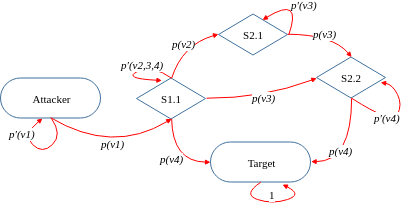

The diagram above was exported from draw.io. Its source (the exported page's mxGraphModel, read from the mxfile embedded in the PNG):
<mxGraphModel dx="758" dy="434" grid="1" gridSize="10" guides="1" tooltips="1" connect="1" arrows="1" fold="1" page="1" pageScale="1" pageWidth="850" pageHeight="1100" math="0" shadow="0">
  <root>
    <mxCell id="0" />
    <mxCell id="1" parent="0" />
    <mxCell id="2" value="&lt;font style=&quot;font-size:11px;font-family:Calibri;color:#000000;direction:ltr;letter-spacing:0px;line-height:120%;opacity:1&quot;&gt;&lt;i&gt;p&amp;prime;(v1)&lt;br/&gt;&lt;/i&gt;&lt;/font&gt;" style="vsdxID=66;edgeStyle=none;startArrow=none;endArrow=block;startSize=3;endSize=3;strokeColor=#ff0000;spacingTop=0;spacingBottom=0;spacingLeft=0;spacingRight=0;verticalAlign=middle;html=1;labelBackgroundColor=#ffffff;align=center;orthogonalLoop=1;curved=1;" edge="1" parent="1">
      <mxGeometry x="0.5044" relative="1" as="geometry">
        <Array as="points">
          <mxPoint x="750" y="760" />
          <mxPoint x="730" y="780" />
          <mxPoint x="710" y="760" />
        </Array>
        <mxPoint x="739" y="744" as="sourcePoint" />
        <mxPoint x="730" y="744" as="targetPoint" />
        <mxPoint as="offset" />
      </mxGeometry>
    </mxCell>
    <mxCell id="3" value="&lt;font style=&quot;font-size:11px;font-family:Calibri;color:#000000;direction:ltr;letter-spacing:0px;line-height:120%;opacity:1&quot;&gt;Attacker&lt;br/&gt;&lt;/font&gt;" style="verticalAlign=middle;align=center;vsdxID=61;fillColor=#44749f;gradientColor=none;fillOpacity=0;shape=stencil(tVLRDsIgDPwaHkkQYuL7nP9BXLc1IiwF3fb3Qphxm9MHE996ves1R2Gq8K3ugEnhA7kL9FiFlqkjkxJtC4QhVkyVTBW1I2jI3WyVcaeTMlVXd08OQ56TIo1IMWa4ExmfstagnWkPX7WazpGjlS9N4v2Et62eJNcDek4u6IDOLjijqQEel/Da6GZB+R6ge2tvRpBbe38J8OHd/hIhFq/z1WhMvv6cX587tvJXUeUD);strokeColor=#41719c;spacingTop=-1;spacingBottom=-1;spacingLeft=-1;spacingRight=-1;labelBackgroundColor=none;rounded=0;html=1;whiteSpace=wrap;" vertex="1" parent="1">
      <mxGeometry x="688" y="703.5" width="100" height="40" as="geometry" />
    </mxCell>
    <mxCell id="4" value="&lt;font style=&quot;font-size:11px;font-family:Calibri;color:#000000;direction:ltr;letter-spacing:0px;line-height:120%;opacity:1&quot;&gt;Target&lt;br/&gt;&lt;/font&gt;" style="verticalAlign=middle;align=center;vsdxID=62;fillColor=#44749f;gradientColor=none;fillOpacity=0;shape=stencil(tVLRDsIgDPwaHkkQYuL7nP9BXLc1IiwF3fb3Qphxm9MHE996ves1R2Gq8K3ugEnhA7kL9FiFlqkjkxJtC4QhVkyVTBW1I2jI3WyVcaeTMlVXd08OQ56TIo1IMWa4ExmfstagnWkPX7WazpGjlS9N4v2Et62eJNcDek4u6IDOLjijqQEel/Da6GZB+R6ge2tvRpBbe38J8OHd/hIhFq/z1WhMvv6cX587tvJXUeUD);strokeColor=#41719c;spacingTop=-1;spacingBottom=-1;spacingLeft=-1;spacingRight=-1;labelBackgroundColor=none;rounded=0;html=1;whiteSpace=wrap;" vertex="1" parent="1">
      <mxGeometry x="898" y="767.5" width="100" height="40" as="geometry" />
    </mxCell>
    <mxCell id="5" style="vsdxID=63;fillColor=#44749f;gradientColor=none;fillOpacity=0;shape=stencil(UzV2Ls5ILEhVNTIoLinKz04tz0wpyVA1dlE1MsrMy0gtyiwBslSNXVWNndPyi1LTi/JL81Ig/IJEkEoQKze/DGRCBUSfAUiHkUElhGcK4bpBVOZk5iGpNEVVikeloQHZpsK0YlWLz1QgA+HFtMycHEgIIcujBwlQCBKcxq4A);strokeColor=#41719c;spacingTop=-1;spacingBottom=-1;spacingLeft=-1;spacingRight=-1;labelBackgroundColor=none;rounded=0;html=1;whiteSpace=wrap;" vertex="1" parent="1">
      <mxGeometry x="824" y="703.5" width="69" height="41" as="geometry" />
    </mxCell>
    <mxCell id="6" value="&lt;font style=&quot;font-size:11px;font-family:Calibri;color:#000000;direction:ltr;letter-spacing:0px;line-height:120%;opacity:1&quot;&gt;S1.1&lt;br/&gt;&lt;/font&gt;" style="text;vsdxID=63;fillColor=none;gradientColor=none;fillOpacity=0;strokeColor=none;spacingTop=-1;spacingBottom=-1;spacingLeft=-1;spacingRight=-1;labelBackgroundColor=none;rounded=0;html=1;whiteSpace=wrap;verticalAlign=middle;align=center;;html=1;" vertex="1" parent="5">
      <mxGeometry x="5.83" y="4.96" width="58.29" height="30.89" as="geometry" />
    </mxCell>
    <mxCell id="7" value="&lt;font style=&quot;font-size:11px;font-family:Calibri;color:#000000;direction:ltr;letter-spacing:0px;line-height:120%;opacity:1&quot;&gt;&lt;i&gt;p&amp;prime;(v2,3,4)&lt;/i&gt;&lt;/font&gt;&lt;font style=&quot;font-size:11px;font-family:Themed;color:#000000;direction:ltr;letter-spacing:0px;line-height:120%;opacity:1&quot;&gt;&lt;br/&gt;&lt;/font&gt;" style="vsdxID=67;edgeStyle=none;startArrow=none;endArrow=block;startSize=3;endSize=3;strokeColor=#ff0000;spacingTop=0;spacingBottom=0;spacingLeft=0;spacingRight=0;verticalAlign=middle;html=1;labelBackgroundColor=#ffffff;align=center;exitX=0.5072463768115942;exitY=0;exitDx=0;exitDy=0;exitPerimeter=0;entryX=0.335;entryY=-0.08;entryDx=0;entryDy=0;entryPerimeter=0;curved=1;" edge="1" parent="5" source="5" target="6">
      <mxGeometry x="-0.5119" y="10" relative="1" as="geometry">
        <Array as="points">
          <mxPoint x="16" y="-13.5" />
          <mxPoint x="-14" y="0.5" />
        </Array>
        <mxPoint x="-14" y="-9" as="offset" />
      </mxGeometry>
    </mxCell>
    <mxCell id="8" style="vsdxID=64;fillColor=#44749f;gradientColor=none;fillOpacity=0;shape=stencil(UzV2Ls5ILEhVNTIoLinKz04tz0wpyVA1dlE1MsrMy0gtyiwBslSNXVWNndPyi1LTi/JL81Ig/IJEkEoQKze/DGRCBUSfAUiHkUElhGcK4bpBVOZk5iGpNEVVikeloQHZpsK0YlWLz1QgA+HFtMycHEgIIcujBwlQCBKcxq4A);strokeColor=#41719c;spacingTop=-1;spacingBottom=-1;spacingLeft=-1;spacingRight=-1;labelBackgroundColor=none;rounded=0;html=1;whiteSpace=wrap;" vertex="1" parent="1">
      <mxGeometry x="906" y="639.5" width="69" height="41" as="geometry" />
    </mxCell>
    <mxCell id="9" value="&lt;font style=&quot;font-size:11px;font-family:Calibri;color:#000000;direction:ltr;letter-spacing:0px;line-height:120%;opacity:1&quot;&gt;S2.1&lt;br/&gt;&lt;/font&gt;" style="text;vsdxID=64;fillColor=none;gradientColor=none;fillOpacity=0;strokeColor=none;spacingTop=-1;spacingBottom=-1;spacingLeft=-1;spacingRight=-1;labelBackgroundColor=none;rounded=0;html=1;whiteSpace=wrap;verticalAlign=middle;align=center;;html=1;" vertex="1" parent="8">
      <mxGeometry x="5.83" y="4.96" width="58.29" height="30.89" as="geometry" />
    </mxCell>
    <mxCell id="10" value="&lt;font style=&quot;font-size:11px;font-family:Calibri;color:#000000;direction:ltr;letter-spacing:0px;line-height:120%;opacity:1&quot;&gt;&lt;i&gt;p&amp;prime;(v3)&lt;/i&gt;&lt;/font&gt;&lt;font style=&quot;font-size:11px;font-family:Themed;color:#000000;direction:ltr;letter-spacing:0px;line-height:120%;opacity:1&quot;&gt;&lt;br/&gt;&lt;/font&gt;" style="vsdxID=68;edgeStyle=none;startArrow=none;endArrow=block;startSize=3;endSize=3;strokeColor=#ff0000;spacingTop=0;spacingBottom=0;spacingLeft=0;spacingRight=0;verticalAlign=middle;html=1;labelBackgroundColor=#ffffff;align=center;exitX=1.016;exitY=0.505;exitDx=0;exitDy=0;exitPerimeter=0;entryX=0.655;entryY=0.028;entryDx=0;entryDy=0;entryPerimeter=0;curved=1;" edge="1" parent="8" source="8" target="9">
      <mxGeometry x="0.0174" y="9" relative="1" as="geometry">
        <Array as="points">
          <mxPoint x="84" y="-18.5" />
        </Array>
        <mxPoint as="offset" />
      </mxGeometry>
    </mxCell>
    <mxCell id="11" style="vsdxID=65;fillColor=#44749f;gradientColor=none;fillOpacity=0;shape=stencil(UzV2Ls5ILEhVNTIoLinKz04tz0wpyVA1dlE1MsrMy0gtyiwBslSNXVWNndPyi1LTi/JL81Ig/IJEkEoQKze/DGRCBUSfAUiHkUElhGcK4bpBVOZk5iGpNEVVikeloQHZpsK0YlWLz1QgA+HFtMycHEgIIcujBwlQCBKcxq4A);strokeColor=#41719c;spacingTop=-1;spacingBottom=-1;spacingLeft=-1;spacingRight=-1;labelBackgroundColor=none;rounded=0;html=1;whiteSpace=wrap;" vertex="1" parent="1">
      <mxGeometry x="1004" y="682.5" width="69" height="41" as="geometry" />
    </mxCell>
    <mxCell id="12" value="&lt;font style=&quot;font-size:11px;font-family:Calibri;color:#000000;direction:ltr;letter-spacing:0px;line-height:120%;opacity:1&quot;&gt;S2.2&lt;br/&gt;&lt;/font&gt;" style="text;vsdxID=65;fillColor=none;gradientColor=none;fillOpacity=0;strokeColor=none;spacingTop=-1;spacingBottom=-1;spacingLeft=-1;spacingRight=-1;labelBackgroundColor=none;rounded=0;html=1;whiteSpace=wrap;verticalAlign=middle;align=center;;html=1;" vertex="1" parent="11">
      <mxGeometry x="5.83" y="4.96" width="58.29" height="30.89" as="geometry" />
    </mxCell>
    <mxCell id="13" value="&lt;font style=&quot;font-size:11px;font-family:Calibri;color:#000000;direction:ltr;letter-spacing:0px;line-height:120%;opacity:1&quot;&gt;&lt;i&gt;p&amp;prime;(v4)&lt;/i&gt;&lt;/font&gt;&lt;font style=&quot;font-size:11px;font-family:Themed;color:#000000;direction:ltr;letter-spacing:0px;line-height:120%;opacity:1&quot;&gt;&lt;br/&gt;&lt;/font&gt;" style="vsdxID=69;edgeStyle=none;startArrow=none;endArrow=block;startSize=3;endSize=3;strokeColor=#ff0000;spacingTop=0;spacingBottom=0;spacingLeft=0;spacingRight=0;verticalAlign=middle;html=1;labelBackgroundColor=#ffffff;align=center;exitX=0.5072463768115942;exitY=1;exitDx=0;exitDy=0;exitPerimeter=0;curved=1;" edge="1" parent="11" source="11" target="12">
      <mxGeometry x="-0.2302" y="3" relative="1" as="geometry">
        <Array as="points">
          <mxPoint x="76" y="67.5" />
          <mxPoint x="86" y="47.5" />
          <mxPoint x="76" y="27.5" />
        </Array>
        <mxPoint as="offset" />
      </mxGeometry>
    </mxCell>
    <mxCell id="14" value="&lt;font style=&quot;font-size:11px;font-family:Calibri;color:#000000;direction:ltr;letter-spacing:0px;line-height:120%;opacity:1&quot;&gt;&lt;i&gt;p(v4)&lt;/i&gt;&lt;/font&gt;&lt;font style=&quot;font-size:11px;font-family:Themed;color:#000000;direction:ltr;letter-spacing:0px;line-height:120%;opacity:1&quot;&gt;&lt;br/&gt;&lt;/font&gt;" style="vsdxID=72;edgeStyle=none;startArrow=none;endArrow=block;startSize=3;endSize=3;strokeColor=#ff0000;spacingTop=0;spacingBottom=0;spacingLeft=0;spacingRight=0;verticalAlign=middle;html=1;labelBackgroundColor=#ffffff;align=center;exitX=0.5072463768115942;exitY=1;exitDx=0;exitDy=0;exitPerimeter=0;entryX=0;entryY=0.5;entryDx=0;entryDy=0;entryPerimeter=0;curved=1;" edge="1" source="5" target="4" parent="1">
      <mxGeometry relative="1" as="geometry">
        <Array as="points">
          <mxPoint x="860" y="787" />
        </Array>
      </mxGeometry>
    </mxCell>
    <mxCell id="15" value="&lt;font style=&quot;font-size:11px;font-family:Calibri;color:#000000;direction:ltr;letter-spacing:0px;line-height:120%;opacity:1&quot;&gt;&lt;i&gt;p(v2)&lt;/i&gt;&lt;/font&gt;&lt;font style=&quot;font-size:11px;font-family:Themed;color:#000000;direction:ltr;letter-spacing:0px;line-height:120%;opacity:1&quot;&gt;&lt;br/&gt;&lt;/font&gt;" style="vsdxID=73;edgeStyle=none;startArrow=none;endArrow=block;startSize=3;endSize=3;strokeColor=#ff0000;spacingTop=0;spacingBottom=0;spacingLeft=0;spacingRight=0;verticalAlign=middle;html=1;labelBackgroundColor=#ffffff;align=center;exitX=0.5072463768115942;exitY=0;exitDx=0;exitDy=0;exitPerimeter=0;entryX=0;entryY=0.4878048780487805;entryDx=0;entryDy=0;entryPerimeter=0;curved=1;" edge="1" source="5" target="8" parent="1">
      <mxGeometry relative="1" as="geometry">
        <Array as="points">
          <mxPoint x="870" y="670" />
        </Array>
      </mxGeometry>
    </mxCell>
    <mxCell id="16" value="&lt;font style=&quot;font-size:11px;font-family:Calibri;color:#000000;direction:ltr;letter-spacing:0px;line-height:120%;opacity:1&quot;&gt;&lt;i&gt;p(v4)&lt;/i&gt;&lt;/font&gt;&lt;font style=&quot;font-size:11px;font-family:Themed;color:#000000;direction:ltr;letter-spacing:0px;line-height:120%;opacity:1&quot;&gt;&lt;br/&gt;&lt;/font&gt;" style="vsdxID=76;edgeStyle=none;startArrow=none;endArrow=block;startSize=3;endSize=3;strokeColor=#ff0000;spacingTop=0;spacingBottom=0;spacingLeft=0;spacingRight=0;verticalAlign=middle;html=1;labelBackgroundColor=#ffffff;align=center;exitX=0.5072463768115942;exitY=1;exitDx=0;exitDy=0;exitPerimeter=0;entryX=1.004;entryY=0.492;entryDx=0;entryDy=0;entryPerimeter=0;curved=1;" edge="1" source="11" target="4" parent="1">
      <mxGeometry x="0.0129" y="-11" relative="1" as="geometry">
        <Array as="points">
          <mxPoint x="1039" y="787" />
        </Array>
        <mxPoint as="offset" />
      </mxGeometry>
    </mxCell>
    <mxCell id="17" value="&lt;font style=&quot;font-size:11px;font-family:Calibri;color:#000000;direction:ltr;letter-spacing:0px;line-height:120%;opacity:1&quot;&gt;1&lt;br/&gt;&lt;/font&gt;" style="vsdxID=70;edgeStyle=none;startArrow=none;endArrow=block;startSize=3;endSize=3;strokeColor=#ff0000;spacingTop=0;spacingBottom=0;spacingLeft=0;spacingRight=0;verticalAlign=middle;html=1;labelBackgroundColor=#ffffff;align=center;exitX=0.5;exitY=1;exitDx=0;exitDy=0;exitPerimeter=0;curved=1;" edge="1" source="4" parent="1">
      <mxGeometry x="-0.0639" y="9" relative="1" as="geometry">
        <Array as="points">
          <mxPoint x="930" y="820" />
          <mxPoint x="960" y="830" />
          <mxPoint x="990" y="820" />
        </Array>
        <mxPoint x="970" y="810" as="targetPoint" />
        <mxPoint as="offset" />
      </mxGeometry>
    </mxCell>
    <mxCell id="18" value="&lt;font style=&quot;font-size:11px;font-family:Calibri;color:#000000;direction:ltr;letter-spacing:0px;line-height:120%;opacity:1&quot;&gt;&lt;i&gt;p(v1)&lt;br/&gt;&lt;/i&gt;&lt;/font&gt;" style="vsdxID=71;edgeStyle=none;startArrow=none;endArrow=block;startSize=3;endSize=3;strokeColor=#ff0000;spacingTop=0;spacingBottom=0;spacingLeft=0;spacingRight=0;verticalAlign=middle;html=1;labelBackgroundColor=#ffffff;align=center;entryX=0.5072463768115942;entryY=1;entryDx=0;entryDy=0;entryPerimeter=0;curved=1;exitX=0.501;exitY=0.992;exitDx=0;exitDy=0;exitPerimeter=0;" edge="1" source="3" target="5" parent="1">
      <mxGeometry x="-0.0499" y="9" relative="1" as="geometry">
        <Array as="points">
          <mxPoint x="800" y="780" />
        </Array>
        <mxPoint x="738" y="745" as="sourcePoint" />
        <mxPoint as="offset" />
      </mxGeometry>
    </mxCell>
    <mxCell id="19" value="&lt;font style=&quot;font-size:11px;font-family:Calibri;color:#000000;direction:ltr;letter-spacing:0px;line-height:120%;opacity:1&quot;&gt;&lt;i&gt;p(v3)&lt;/i&gt;&lt;/font&gt;&lt;font style=&quot;font-size:11px;font-family:Themed;color:#000000;direction:ltr;letter-spacing:0px;line-height:120%;opacity:1&quot;&gt;&lt;br/&gt;&lt;/font&gt;" style="vsdxID=74;edgeStyle=none;startArrow=none;endArrow=block;startSize=3;endSize=3;strokeColor=#ff0000;spacingTop=0;spacingBottom=0;spacingLeft=0;spacingRight=0;verticalAlign=middle;html=1;labelBackgroundColor=#ffffff;align=center;exitX=1.0144927536231885;exitY=0.4878048780487805;exitDx=0;exitDy=0;exitPerimeter=0;entryX=0;entryY=0.5121951219512195;entryDx=0;entryDy=0;entryPerimeter=0;curved=1;" edge="1" source="5" target="11" parent="1">
      <mxGeometry relative="1" as="geometry">
        <Array as="points">
          <mxPoint x="950" y="724" />
        </Array>
      </mxGeometry>
    </mxCell>
    <mxCell id="20" value="&lt;font style=&quot;font-size:11px;font-family:Calibri;color:#000000;direction:ltr;letter-spacing:0px;line-height:120%;opacity:1&quot;&gt;&lt;i&gt;p(v3)&lt;/i&gt;&lt;/font&gt;&lt;font style=&quot;font-size:11px;font-family:Themed;color:#000000;direction:ltr;letter-spacing:0px;line-height:120%;opacity:1&quot;&gt;&lt;br/&gt;&lt;/font&gt;" style="vsdxID=75;edgeStyle=none;startArrow=none;endArrow=block;startSize=3;endSize=3;strokeColor=#ff0000;spacingTop=0;spacingBottom=0;spacingLeft=0;spacingRight=0;verticalAlign=middle;html=1;labelBackgroundColor=#ffffff;align=center;exitX=1;exitY=0.4878048780487805;exitDx=0;exitDy=0;exitPerimeter=0;entryX=0.5072463768115942;entryY=0;entryDx=0;entryDy=0;entryPerimeter=0;curved=1;" edge="1" source="8" target="11" parent="1">
      <mxGeometry relative="1" as="geometry">
        <Array as="points">
          <mxPoint x="1020" y="660" />
        </Array>
      </mxGeometry>
    </mxCell>
  </root>
</mxGraphModel>